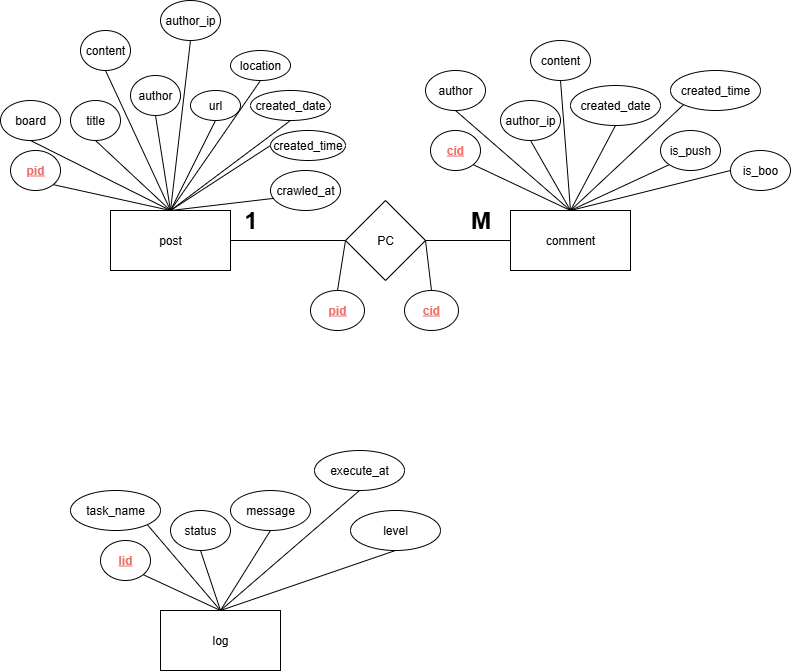

The diagram above was exported from draw.io. Its source (the exported page's mxGraphModel, read from the mxfile embedded in the PNG):
<mxGraphModel dx="2066" dy="1201" grid="1" gridSize="10" guides="1" tooltips="1" connect="1" arrows="1" fold="1" page="1" pageScale="1" pageWidth="827" pageHeight="1169" math="0" shadow="0">
  <root>
    <mxCell id="0" />
    <mxCell id="1" parent="0" />
    <mxCell id="hwj-oXF6qT88rEDDzrO6-1" value="post" style="rounded=0;whiteSpace=wrap;html=1;" parent="1" vertex="1">
      <mxGeometry x="120" y="520" width="120" height="60" as="geometry" />
    </mxCell>
    <mxCell id="hwj-oXF6qT88rEDDzrO6-2" value="" style="endArrow=none;html=1;rounded=0;exitX=0.5;exitY=0;exitDx=0;exitDy=0;entryX=1;entryY=1;entryDx=0;entryDy=0;" parent="1" source="hwj-oXF6qT88rEDDzrO6-1" target="hwj-oXF6qT88rEDDzrO6-4" edge="1">
      <mxGeometry width="50" height="50" relative="1" as="geometry">
        <mxPoint x="390" y="610" as="sourcePoint" />
        <mxPoint x="152.5" y="460" as="targetPoint" />
      </mxGeometry>
    </mxCell>
    <mxCell id="hwj-oXF6qT88rEDDzrO6-4" value="&lt;b&gt;&lt;font style=&quot;color: rgb(234, 107, 102);&quot;&gt;&lt;u&gt;pid&lt;/u&gt;&lt;/font&gt;&lt;/b&gt;" style="ellipse;whiteSpace=wrap;html=1;" parent="1" vertex="1">
      <mxGeometry x="20" y="460" width="50" height="40" as="geometry" />
    </mxCell>
    <mxCell id="hwj-oXF6qT88rEDDzrO6-5" value="" style="endArrow=none;html=1;rounded=0;exitX=0.5;exitY=0;exitDx=0;exitDy=0;entryX=0.5;entryY=1;entryDx=0;entryDy=0;" parent="1" source="hwj-oXF6qT88rEDDzrO6-1" target="hwj-oXF6qT88rEDDzrO6-6" edge="1">
      <mxGeometry width="50" height="50" relative="1" as="geometry">
        <mxPoint x="270" y="440" as="sourcePoint" />
        <mxPoint x="232.5" y="390" as="targetPoint" />
      </mxGeometry>
    </mxCell>
    <mxCell id="hwj-oXF6qT88rEDDzrO6-6" value="board" style="ellipse;whiteSpace=wrap;html=1;" parent="1" vertex="1">
      <mxGeometry x="10" y="410" width="60" height="40" as="geometry" />
    </mxCell>
    <mxCell id="hwj-oXF6qT88rEDDzrO6-7" value="" style="endArrow=none;html=1;rounded=0;exitX=0.5;exitY=0;exitDx=0;exitDy=0;entryX=0.5;entryY=1;entryDx=0;entryDy=0;" parent="1" source="hwj-oXF6qT88rEDDzrO6-1" target="hwj-oXF6qT88rEDDzrO6-8" edge="1">
      <mxGeometry width="50" height="50" relative="1" as="geometry">
        <mxPoint x="350" y="600" as="sourcePoint" />
        <mxPoint x="392.5" y="480" as="targetPoint" />
      </mxGeometry>
    </mxCell>
    <mxCell id="hwj-oXF6qT88rEDDzrO6-8" value="title" style="ellipse;whiteSpace=wrap;html=1;" parent="1" vertex="1">
      <mxGeometry x="80" y="410" width="50" height="40" as="geometry" />
    </mxCell>
    <mxCell id="hwj-oXF6qT88rEDDzrO6-10" value="" style="endArrow=none;html=1;rounded=0;exitX=0.5;exitY=0;exitDx=0;exitDy=0;entryX=0.5;entryY=1;entryDx=0;entryDy=0;" parent="1" source="hwj-oXF6qT88rEDDzrO6-1" target="hwj-oXF6qT88rEDDzrO6-11" edge="1">
      <mxGeometry width="50" height="50" relative="1" as="geometry">
        <mxPoint x="170" y="490" as="sourcePoint" />
        <mxPoint x="552.5" y="510" as="targetPoint" />
      </mxGeometry>
    </mxCell>
    <mxCell id="hwj-oXF6qT88rEDDzrO6-11" value="content" style="ellipse;whiteSpace=wrap;html=1;" parent="1" vertex="1">
      <mxGeometry x="90" y="340" width="50" height="40" as="geometry" />
    </mxCell>
    <mxCell id="hwj-oXF6qT88rEDDzrO6-13" value="" style="endArrow=none;html=1;rounded=0;exitX=0.5;exitY=0;exitDx=0;exitDy=0;entryX=0.5;entryY=1;entryDx=0;entryDy=0;" parent="1" source="hwj-oXF6qT88rEDDzrO6-1" target="hwj-oXF6qT88rEDDzrO6-14" edge="1">
      <mxGeometry width="50" height="50" relative="1" as="geometry">
        <mxPoint x="180" y="440" as="sourcePoint" />
        <mxPoint x="562.5" y="540" as="targetPoint" />
      </mxGeometry>
    </mxCell>
    <mxCell id="hwj-oXF6qT88rEDDzrO6-14" value="author" style="ellipse;whiteSpace=wrap;html=1;" parent="1" vertex="1">
      <mxGeometry x="140" y="385" width="50" height="40" as="geometry" />
    </mxCell>
    <mxCell id="hwj-oXF6qT88rEDDzrO6-15" value="" style="endArrow=none;html=1;rounded=0;exitX=0.5;exitY=0;exitDx=0;exitDy=0;entryX=0.5;entryY=1;entryDx=0;entryDy=0;" parent="1" source="hwj-oXF6qT88rEDDzrO6-1" target="hwj-oXF6qT88rEDDzrO6-16" edge="1">
      <mxGeometry width="50" height="50" relative="1" as="geometry">
        <mxPoint x="360" y="590" as="sourcePoint" />
        <mxPoint x="562.5" y="560" as="targetPoint" />
      </mxGeometry>
    </mxCell>
    <mxCell id="hwj-oXF6qT88rEDDzrO6-16" value="author_ip" style="ellipse;whiteSpace=wrap;html=1;" parent="1" vertex="1">
      <mxGeometry x="170" y="310" width="60" height="40" as="geometry" />
    </mxCell>
    <mxCell id="hwj-oXF6qT88rEDDzrO6-18" value="" style="endArrow=none;html=1;rounded=0;exitX=0.5;exitY=0;exitDx=0;exitDy=0;entryX=0.5;entryY=1;entryDx=0;entryDy=0;" parent="1" source="hwj-oXF6qT88rEDDzrO6-1" target="hwj-oXF6qT88rEDDzrO6-19" edge="1">
      <mxGeometry width="50" height="50" relative="1" as="geometry">
        <mxPoint x="340" y="620" as="sourcePoint" />
        <mxPoint x="712.5" y="670" as="targetPoint" />
      </mxGeometry>
    </mxCell>
    <mxCell id="hwj-oXF6qT88rEDDzrO6-19" value="url" style="ellipse;whiteSpace=wrap;html=1;" parent="1" vertex="1">
      <mxGeometry x="200" y="400" width="50" height="30" as="geometry" />
    </mxCell>
    <mxCell id="hwj-oXF6qT88rEDDzrO6-20" value="" style="endArrow=none;html=1;rounded=0;exitX=0.5;exitY=0;exitDx=0;exitDy=0;entryX=0.5;entryY=1;entryDx=0;entryDy=0;" parent="1" source="hwj-oXF6qT88rEDDzrO6-1" target="hwj-oXF6qT88rEDDzrO6-21" edge="1">
      <mxGeometry width="50" height="50" relative="1" as="geometry">
        <mxPoint x="400" y="660" as="sourcePoint" />
        <mxPoint x="922.5" y="820" as="targetPoint" />
      </mxGeometry>
    </mxCell>
    <mxCell id="hwj-oXF6qT88rEDDzrO6-21" value="location" style="ellipse;whiteSpace=wrap;html=1;" parent="1" vertex="1">
      <mxGeometry x="240" y="360" width="60" height="30" as="geometry" />
    </mxCell>
    <mxCell id="hwj-oXF6qT88rEDDzrO6-22" value="" style="endArrow=none;html=1;rounded=0;exitX=0.5;exitY=0;exitDx=0;exitDy=0;entryX=0.5;entryY=1;entryDx=0;entryDy=0;" parent="1" source="hwj-oXF6qT88rEDDzrO6-1" target="hwj-oXF6qT88rEDDzrO6-23" edge="1">
      <mxGeometry width="50" height="50" relative="1" as="geometry">
        <mxPoint x="320" y="630" as="sourcePoint" />
        <mxPoint x="842.5" y="790" as="targetPoint" />
      </mxGeometry>
    </mxCell>
    <mxCell id="hwj-oXF6qT88rEDDzrO6-23" value="created_date" style="ellipse;whiteSpace=wrap;html=1;" parent="1" vertex="1">
      <mxGeometry x="260" y="400" width="80" height="30" as="geometry" />
    </mxCell>
    <mxCell id="hwj-oXF6qT88rEDDzrO6-24" value="" style="endArrow=none;html=1;rounded=0;exitX=0.5;exitY=0;exitDx=0;exitDy=0;entryX=0;entryY=0.5;entryDx=0;entryDy=0;" parent="1" source="hwj-oXF6qT88rEDDzrO6-1" target="hwj-oXF6qT88rEDDzrO6-25" edge="1">
      <mxGeometry width="50" height="50" relative="1" as="geometry">
        <mxPoint x="340" y="650" as="sourcePoint" />
        <mxPoint x="862.5" y="810" as="targetPoint" />
      </mxGeometry>
    </mxCell>
    <mxCell id="hwj-oXF6qT88rEDDzrO6-25" value="created_time" style="ellipse;whiteSpace=wrap;html=1;" parent="1" vertex="1">
      <mxGeometry x="280" y="440" width="75" height="30" as="geometry" />
    </mxCell>
    <mxCell id="hwj-oXF6qT88rEDDzrO6-29" value="" style="endArrow=none;html=1;rounded=0;exitX=1;exitY=0.5;exitDx=0;exitDy=0;entryX=0;entryY=0.5;entryDx=0;entryDy=0;" parent="1" source="hwj-oXF6qT88rEDDzrO6-1" target="hwj-oXF6qT88rEDDzrO6-30" edge="1">
      <mxGeometry width="50" height="50" relative="1" as="geometry">
        <mxPoint x="390" y="610" as="sourcePoint" />
        <mxPoint x="340" y="540" as="targetPoint" />
      </mxGeometry>
    </mxCell>
    <mxCell id="hwj-oXF6qT88rEDDzrO6-30" value="PC" style="rhombus;whiteSpace=wrap;html=1;" parent="1" vertex="1">
      <mxGeometry x="355" y="510" width="80" height="80" as="geometry" />
    </mxCell>
    <mxCell id="hwj-oXF6qT88rEDDzrO6-31" value="comment" style="rounded=0;whiteSpace=wrap;html=1;" parent="1" vertex="1">
      <mxGeometry x="520" y="520" width="120" height="60" as="geometry" />
    </mxCell>
    <mxCell id="hwj-oXF6qT88rEDDzrO6-32" value="" style="endArrow=none;html=1;rounded=0;entryX=0;entryY=0.5;entryDx=0;entryDy=0;exitX=1;exitY=0.5;exitDx=0;exitDy=0;" parent="1" source="hwj-oXF6qT88rEDDzrO6-30" target="hwj-oXF6qT88rEDDzrO6-31" edge="1">
      <mxGeometry width="50" height="50" relative="1" as="geometry">
        <mxPoint x="390" y="610" as="sourcePoint" />
        <mxPoint x="440" y="560" as="targetPoint" />
      </mxGeometry>
    </mxCell>
    <mxCell id="hwj-oXF6qT88rEDDzrO6-33" value="" style="endArrow=none;html=1;rounded=0;exitX=0.5;exitY=0;exitDx=0;exitDy=0;entryX=1;entryY=1;entryDx=0;entryDy=0;" parent="1" source="hwj-oXF6qT88rEDDzrO6-31" target="hwj-oXF6qT88rEDDzrO6-34" edge="1">
      <mxGeometry width="50" height="50" relative="1" as="geometry">
        <mxPoint x="562.3199999999999" y="485.86" as="sourcePoint" />
        <mxPoint x="434.9976695296635" y="470.00213562373085" as="targetPoint" />
      </mxGeometry>
    </mxCell>
    <mxCell id="hwj-oXF6qT88rEDDzrO6-34" value="&lt;b&gt;&lt;font style=&quot;color: rgb(234, 107, 102);&quot;&gt;&lt;u&gt;cid&lt;/u&gt;&lt;/font&gt;&lt;/b&gt;" style="ellipse;whiteSpace=wrap;html=1;" parent="1" vertex="1">
      <mxGeometry x="440" y="440" width="50" height="40" as="geometry" />
    </mxCell>
    <mxCell id="hwj-oXF6qT88rEDDzrO6-37" value="" style="endArrow=none;html=1;rounded=0;exitX=0.5;exitY=0;exitDx=0;exitDy=0;entryX=0.5;entryY=1;entryDx=0;entryDy=0;" parent="1" source="hwj-oXF6qT88rEDDzrO6-31" target="hwj-oXF6qT88rEDDzrO6-38" edge="1">
      <mxGeometry width="50" height="50" relative="1" as="geometry">
        <mxPoint x="630" y="400" as="sourcePoint" />
        <mxPoint x="672.5" y="280" as="targetPoint" />
      </mxGeometry>
    </mxCell>
    <mxCell id="hwj-oXF6qT88rEDDzrO6-38" value="author" style="ellipse;whiteSpace=wrap;html=1;" parent="1" vertex="1">
      <mxGeometry x="435" y="380" width="60" height="40" as="geometry" />
    </mxCell>
    <mxCell id="hwj-oXF6qT88rEDDzrO6-39" value="" style="endArrow=none;html=1;rounded=0;exitX=0.5;exitY=0;exitDx=0;exitDy=0;entryX=0.5;entryY=1;entryDx=0;entryDy=0;" parent="1" source="hwj-oXF6qT88rEDDzrO6-31" target="hwj-oXF6qT88rEDDzrO6-40" edge="1">
      <mxGeometry width="50" height="50" relative="1" as="geometry">
        <mxPoint x="850" y="530" as="sourcePoint" />
        <mxPoint x="892.5" y="410" as="targetPoint" />
      </mxGeometry>
    </mxCell>
    <mxCell id="hwj-oXF6qT88rEDDzrO6-40" value="author_ip" style="ellipse;whiteSpace=wrap;html=1;" parent="1" vertex="1">
      <mxGeometry x="510" y="410" width="60" height="40" as="geometry" />
    </mxCell>
    <mxCell id="hwj-oXF6qT88rEDDzrO6-41" value="" style="endArrow=none;html=1;rounded=0;exitX=0.5;exitY=0;exitDx=0;exitDy=0;entryX=0.5;entryY=1;entryDx=0;entryDy=0;" parent="1" source="hwj-oXF6qT88rEDDzrO6-31" target="hwj-oXF6qT88rEDDzrO6-42" edge="1">
      <mxGeometry width="50" height="50" relative="1" as="geometry">
        <mxPoint x="840" y="490" as="sourcePoint" />
        <mxPoint x="882.5" y="370" as="targetPoint" />
      </mxGeometry>
    </mxCell>
    <mxCell id="hwj-oXF6qT88rEDDzrO6-42" value="content" style="ellipse;whiteSpace=wrap;html=1;" parent="1" vertex="1">
      <mxGeometry x="540" y="350" width="60" height="40" as="geometry" />
    </mxCell>
    <mxCell id="hwj-oXF6qT88rEDDzrO6-43" value="" style="endArrow=none;html=1;rounded=0;exitX=0.5;exitY=0;exitDx=0;exitDy=0;entryX=0.5;entryY=1;entryDx=0;entryDy=0;" parent="1" source="hwj-oXF6qT88rEDDzrO6-31" target="hwj-oXF6qT88rEDDzrO6-44" edge="1">
      <mxGeometry width="50" height="50" relative="1" as="geometry">
        <mxPoint x="820" y="580" as="sourcePoint" />
        <mxPoint x="862.5" y="460" as="targetPoint" />
      </mxGeometry>
    </mxCell>
    <mxCell id="hwj-oXF6qT88rEDDzrO6-44" value="created_date" style="ellipse;whiteSpace=wrap;html=1;" parent="1" vertex="1">
      <mxGeometry x="580" y="395" width="90" height="40" as="geometry" />
    </mxCell>
    <mxCell id="hwj-oXF6qT88rEDDzrO6-47" value="" style="endArrow=none;html=1;rounded=0;exitX=0.5;exitY=0;exitDx=0;exitDy=0;entryX=0;entryY=1;entryDx=0;entryDy=0;" parent="1" source="hwj-oXF6qT88rEDDzrO6-31" target="hwj-oXF6qT88rEDDzrO6-48" edge="1">
      <mxGeometry width="50" height="50" relative="1" as="geometry">
        <mxPoint x="630" y="590" as="sourcePoint" />
        <mxPoint x="902.5" y="540" as="targetPoint" />
      </mxGeometry>
    </mxCell>
    <mxCell id="hwj-oXF6qT88rEDDzrO6-48" value="created_time" style="ellipse;whiteSpace=wrap;html=1;" parent="1" vertex="1">
      <mxGeometry x="680" y="380" width="90" height="40" as="geometry" />
    </mxCell>
    <mxCell id="hwj-oXF6qT88rEDDzrO6-49" value="" style="endArrow=none;html=1;rounded=0;exitX=0.5;exitY=0;exitDx=0;exitDy=0;entryX=0;entryY=1;entryDx=0;entryDy=0;" parent="1" source="hwj-oXF6qT88rEDDzrO6-31" target="hwj-oXF6qT88rEDDzrO6-50" edge="1">
      <mxGeometry width="50" height="50" relative="1" as="geometry">
        <mxPoint x="760" y="700" as="sourcePoint" />
        <mxPoint x="1052.5" y="560" as="targetPoint" />
      </mxGeometry>
    </mxCell>
    <mxCell id="hwj-oXF6qT88rEDDzrO6-50" value="is_push" style="ellipse;whiteSpace=wrap;html=1;" parent="1" vertex="1">
      <mxGeometry x="670" y="440" width="60" height="40" as="geometry" />
    </mxCell>
    <mxCell id="hwj-oXF6qT88rEDDzrO6-51" value="" style="endArrow=none;html=1;rounded=0;exitX=0.5;exitY=0;exitDx=0;exitDy=0;entryX=0;entryY=0.5;entryDx=0;entryDy=0;" parent="1" source="hwj-oXF6qT88rEDDzrO6-31" target="hwj-oXF6qT88rEDDzrO6-52" edge="1">
      <mxGeometry width="50" height="50" relative="1" as="geometry">
        <mxPoint x="720" y="710" as="sourcePoint" />
        <mxPoint x="1012.5" y="570" as="targetPoint" />
      </mxGeometry>
    </mxCell>
    <mxCell id="hwj-oXF6qT88rEDDzrO6-52" value="is_boo" style="ellipse;whiteSpace=wrap;html=1;" parent="1" vertex="1">
      <mxGeometry x="740" y="460" width="60" height="40" as="geometry" />
    </mxCell>
    <mxCell id="hwj-oXF6qT88rEDDzrO6-53" value="" style="endArrow=none;html=1;rounded=0;entryX=0;entryY=0.5;entryDx=0;entryDy=0;exitX=0.5;exitY=0;exitDx=0;exitDy=0;" parent="1" source="hwj-oXF6qT88rEDDzrO6-54" target="hwj-oXF6qT88rEDDzrO6-30" edge="1">
      <mxGeometry width="50" height="50" relative="1" as="geometry">
        <mxPoint x="355" y="590" as="sourcePoint" />
        <mxPoint x="440" y="560" as="targetPoint" />
      </mxGeometry>
    </mxCell>
    <mxCell id="hwj-oXF6qT88rEDDzrO6-54" value="&lt;font style=&quot;color: rgb(234, 107, 102);&quot;&gt;&lt;b&gt;&lt;u&gt;pid&lt;/u&gt;&lt;/b&gt;&lt;/font&gt;" style="ellipse;whiteSpace=wrap;html=1;" parent="1" vertex="1">
      <mxGeometry x="320" y="600" width="54" height="40" as="geometry" />
    </mxCell>
    <mxCell id="hwj-oXF6qT88rEDDzrO6-56" value="" style="endArrow=none;html=1;rounded=0;entryX=1;entryY=0.5;entryDx=0;entryDy=0;exitX=0.5;exitY=0;exitDx=0;exitDy=0;" parent="1" source="hwj-oXF6qT88rEDDzrO6-57" target="hwj-oXF6qT88rEDDzrO6-30" edge="1">
      <mxGeometry width="50" height="50" relative="1" as="geometry">
        <mxPoint x="465" y="720" as="sourcePoint" />
        <mxPoint x="465" y="680" as="targetPoint" />
      </mxGeometry>
    </mxCell>
    <mxCell id="hwj-oXF6qT88rEDDzrO6-57" value="&lt;font style=&quot;color: rgb(234, 107, 102);&quot;&gt;&lt;b&gt;&lt;u&gt;cid&lt;/u&gt;&lt;/b&gt;&lt;/font&gt;" style="ellipse;whiteSpace=wrap;html=1;" parent="1" vertex="1">
      <mxGeometry x="414" y="600" width="54" height="40" as="geometry" />
    </mxCell>
    <mxCell id="6oVnszd42aBj_IysejO1-4" value="1" style="text;strokeColor=none;fillColor=none;html=1;fontSize=24;fontStyle=1;verticalAlign=middle;align=center;" parent="1" vertex="1">
      <mxGeometry x="210" y="510" width="100" height="40" as="geometry" />
    </mxCell>
    <mxCell id="6oVnszd42aBj_IysejO1-7" value="M" style="text;strokeColor=none;fillColor=none;html=1;fontSize=24;fontStyle=1;verticalAlign=middle;align=center;" parent="1" vertex="1">
      <mxGeometry x="440" y="510" width="100" height="40" as="geometry" />
    </mxCell>
    <mxCell id="6oVnszd42aBj_IysejO1-16" value="" style="endArrow=none;html=1;rounded=0;entryX=0.5;entryY=0;entryDx=0;entryDy=0;exitX=1;exitY=0.5;exitDx=0;exitDy=0;" parent="1" source="6oVnszd42aBj_IysejO1-17" target="hwj-oXF6qT88rEDDzrO6-1" edge="1">
      <mxGeometry width="50" height="50" relative="1" as="geometry">
        <mxPoint x="100" y="720" as="sourcePoint" />
        <mxPoint x="210" y="560" as="targetPoint" />
      </mxGeometry>
    </mxCell>
    <mxCell id="6oVnszd42aBj_IysejO1-17" value="crawled_at" style="ellipse;whiteSpace=wrap;html=1;" parent="1" vertex="1">
      <mxGeometry x="280" y="480" width="70" height="40" as="geometry" />
    </mxCell>
    <mxCell id="6ztC1FdEIYmfbOX141P5-2" value="log" style="rounded=0;whiteSpace=wrap;html=1;" vertex="1" parent="1">
      <mxGeometry x="170" y="920" width="120" height="60" as="geometry" />
    </mxCell>
    <mxCell id="6ztC1FdEIYmfbOX141P5-3" value="" style="endArrow=none;html=1;rounded=0;exitX=0.5;exitY=0;exitDx=0;exitDy=0;entryX=1;entryY=1;entryDx=0;entryDy=0;" edge="1" parent="1" target="6ztC1FdEIYmfbOX141P5-4" source="6ztC1FdEIYmfbOX141P5-2">
      <mxGeometry width="50" height="50" relative="1" as="geometry">
        <mxPoint x="240" y="870" as="sourcePoint" />
        <mxPoint x="212.5" y="810" as="targetPoint" />
      </mxGeometry>
    </mxCell>
    <mxCell id="6ztC1FdEIYmfbOX141P5-4" value="&lt;b&gt;&lt;font style=&quot;color: rgb(234, 107, 102);&quot;&gt;&lt;u&gt;lid&lt;/u&gt;&lt;/font&gt;&lt;/b&gt;" style="ellipse;whiteSpace=wrap;html=1;" vertex="1" parent="1">
      <mxGeometry x="110" y="850" width="50" height="40" as="geometry" />
    </mxCell>
    <mxCell id="6ztC1FdEIYmfbOX141P5-5" value="" style="endArrow=none;html=1;rounded=0;exitX=0.5;exitY=0;exitDx=0;exitDy=0;entryX=1;entryY=1;entryDx=0;entryDy=0;" edge="1" parent="1" target="6ztC1FdEIYmfbOX141P5-6" source="6ztC1FdEIYmfbOX141P5-2">
      <mxGeometry width="50" height="50" relative="1" as="geometry">
        <mxPoint x="430" y="790" as="sourcePoint" />
        <mxPoint x="402.5" y="730" as="targetPoint" />
      </mxGeometry>
    </mxCell>
    <mxCell id="6ztC1FdEIYmfbOX141P5-6" value="&lt;font style=&quot;color: rgb(0, 0, 0);&quot;&gt;task_name&lt;/font&gt;" style="ellipse;whiteSpace=wrap;html=1;" vertex="1" parent="1">
      <mxGeometry x="80" y="800" width="90" height="40" as="geometry" />
    </mxCell>
    <mxCell id="6ztC1FdEIYmfbOX141P5-7" value="" style="endArrow=none;html=1;rounded=0;exitX=0.5;exitY=0;exitDx=0;exitDy=0;entryX=0.5;entryY=1;entryDx=0;entryDy=0;" edge="1" parent="1" target="6ztC1FdEIYmfbOX141P5-8" source="6ztC1FdEIYmfbOX141P5-2">
      <mxGeometry width="50" height="50" relative="1" as="geometry">
        <mxPoint x="485" y="990" as="sourcePoint" />
        <mxPoint x="657.5" y="800" as="targetPoint" />
      </mxGeometry>
    </mxCell>
    <mxCell id="6ztC1FdEIYmfbOX141P5-8" value="&lt;font style=&quot;color: rgb(0, 0, 0);&quot;&gt;status&lt;/font&gt;" style="ellipse;whiteSpace=wrap;html=1;" vertex="1" parent="1">
      <mxGeometry x="180" y="820" width="60" height="40" as="geometry" />
    </mxCell>
    <mxCell id="6ztC1FdEIYmfbOX141P5-9" value="" style="endArrow=none;html=1;rounded=0;exitX=0.5;exitY=0;exitDx=0;exitDy=0;entryX=0.5;entryY=1;entryDx=0;entryDy=0;" edge="1" parent="1" target="6ztC1FdEIYmfbOX141P5-10" source="6ztC1FdEIYmfbOX141P5-2">
      <mxGeometry width="50" height="50" relative="1" as="geometry">
        <mxPoint x="485" y="1010" as="sourcePoint" />
        <mxPoint x="657.5" y="820" as="targetPoint" />
      </mxGeometry>
    </mxCell>
    <mxCell id="6ztC1FdEIYmfbOX141P5-10" value="message" style="ellipse;whiteSpace=wrap;html=1;" vertex="1" parent="1">
      <mxGeometry x="240" y="800" width="80" height="40" as="geometry" />
    </mxCell>
    <mxCell id="6ztC1FdEIYmfbOX141P5-11" value="" style="endArrow=none;html=1;rounded=0;exitX=0.5;exitY=0;exitDx=0;exitDy=0;entryX=0.5;entryY=1;entryDx=0;entryDy=0;" edge="1" parent="1" target="6ztC1FdEIYmfbOX141P5-12" source="6ztC1FdEIYmfbOX141P5-2">
      <mxGeometry width="50" height="50" relative="1" as="geometry">
        <mxPoint x="500" y="1020" as="sourcePoint" />
        <mxPoint x="672.5" y="830" as="targetPoint" />
      </mxGeometry>
    </mxCell>
    <mxCell id="6ztC1FdEIYmfbOX141P5-12" value="execute&lt;span style=&quot;background-color: transparent; color: light-dark(rgb(0, 0, 0), rgb(255, 255, 255));&quot;&gt;_at&lt;/span&gt;" style="ellipse;whiteSpace=wrap;html=1;" vertex="1" parent="1">
      <mxGeometry x="324" y="760" width="90" height="40" as="geometry" />
    </mxCell>
    <mxCell id="6ztC1FdEIYmfbOX141P5-14" value="" style="endArrow=none;html=1;rounded=0;exitX=0.5;exitY=0;exitDx=0;exitDy=0;entryX=0.5;entryY=1;entryDx=0;entryDy=0;" edge="1" parent="1" target="6ztC1FdEIYmfbOX141P5-15" source="6ztC1FdEIYmfbOX141P5-2">
      <mxGeometry width="50" height="50" relative="1" as="geometry">
        <mxPoint x="400" y="1030" as="sourcePoint" />
        <mxPoint x="842.5" y="940" as="targetPoint" />
      </mxGeometry>
    </mxCell>
    <mxCell id="6ztC1FdEIYmfbOX141P5-15" value="level" style="ellipse;whiteSpace=wrap;html=1;" vertex="1" parent="1">
      <mxGeometry x="360" y="820" width="90" height="40" as="geometry" />
    </mxCell>
  </root>
</mxGraphModel>